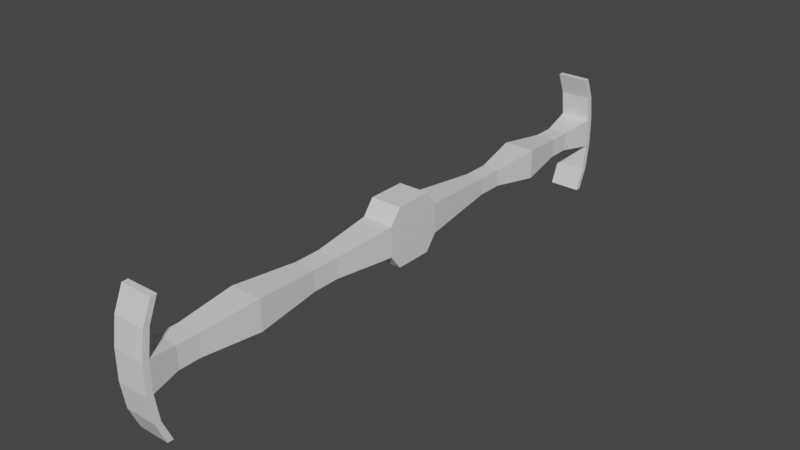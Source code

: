 # Source: twosided_original.blend  (saved by Blender 2.82.7; exported with 4.5.12 LTS)
import bpy
from mathutils import Matrix  # noqa: F401  (used for matrix-valued properties, if any)

bpy.ops.wm.read_factory_settings(use_empty=True)
scene = bpy.context.scene
scene.name = 'Scene'

# ---- collections
col_collection = bpy.data.collections.new('Collection'); scene.collection.children.link(col_collection)

# ---- materials (node trees are filled in below, after node groups)
mat_material = bpy.data.materials.new('Material')
mat_material.alpha_threshold = 0.0
mat_material.use_transparent_shadow = False
mat_material.line_color = (0.0, 0.0, 0.0, 1.0)

# ---- material node trees
mat_material.use_nodes = True; mat_material.node_tree.nodes.clear()
_N = mat_material.node_tree.nodes; _L = mat_material.node_tree.links
n0 = _N.new('ShaderNodeOutputMaterial'); n0.name = 'Material Output'; n0.location = (300, 300)
n1 = _N.new('ShaderNodeBsdfPrincipled'); n1.name = 'Principled BSDF'; n1.location = (10, 300)
n1.distribution = 'GGX'
n1.subsurface_method = 'BURLEY'
n1.inputs[2].default_value = 0.4
n1.inputs[3].default_value = 1.45
n1.inputs[27].default_value = (0.0, 0.0, 0.0, 1.0)
n1.inputs[28].default_value = 1.0
_L.new(n1.outputs[0], n0.inputs[0])
n0.is_active_output = True

# ---- world
world_world = bpy.data.worlds.new('World'); scene.world = world_world
world_world.use_nodes = True; world_world.node_tree.nodes.clear()
_N = world_world.node_tree.nodes; _L = world_world.node_tree.links
n0 = _N.new('ShaderNodeOutputWorld'); n0.name = 'World Output'; n0.location = (300, 300)
n1 = _N.new('ShaderNodeBackground'); n1.name = 'Background'; n1.location = (10, 300)
n1.inputs[0].default_value = (0.05088, 0.05088, 0.05088, 1.0)
_L.new(n1.outputs[0], n0.inputs[0])
n0.is_active_output = True
world_world.color = (0.05088, 0.05088, 0.05088)
world_world.use_sun_shadow = False
world_world.sun_shadow_jitter_overblur = 0.0

# ---- meshes
me_cube = bpy.data.meshes.new('Cube')
me_cube.from_pydata([(0.05247, 1.0, 0.05001), (0.05247, 1.0, -0.05001), (0.05247, -1.0, 0.05001), (0.05247, -1.0, -0.05001), (-0.05247, 1.0, 0.05001), (-0.05247, 1.0, -0.05001), (-0.05247, -1.0, 0.05001), (-0.05247, -1.0, -0.05001), (-0.03785, -0.8879, 0.03608), (-0.03785, -0.8168, 0.03608), (-0.05247, -0.623, 0.05001), (-0.03511, -0.4043, 0.03346), (-0.03511, -0.3148, 0.03346), (-0.05247, -0.1014, 0.05001), (-0.05247, 0.1024, 0.05001), (-0.02912, 0.3735, 0.02775), (-0.02912, 0.4624, 0.02775), (-0.05247, 0.624, 0.05001), (-0.03312, 0.7861, 0.03157), (-0.03312, 0.8597, 0.03157), (0.03785, -0.8879, -0.03608), (0.03785, -0.8168, -0.03608), (0.05247, -0.623, -0.05001), (0.03511, -0.4043, -0.03346), (0.03511, -0.3148, -0.03346), (0.05247, -0.1014, -0.05001), (0.05247, 0.1024, -0.05001), (0.02912, 0.3735, -0.02775), (0.02912, 0.4624, -0.02775), (0.05247, 0.624, -0.05001), (0.03312, 0.7861, -0.03157), (0.03312, 0.8597, -0.03157), (0.03312, 0.8597, 0.03157), (0.03312, 0.7861, 0.03157), (0.05247, 0.624, 0.05001), (0.02912, 0.4624, 0.02775), (0.02912, 0.3735, 0.02775), (0.05247, 0.1024, 0.05001), (0.05247, -0.1014, 0.05001), (0.03511, -0.3148, 0.03346), (0.03511, -0.4043, 0.03346), (0.05247, -0.623, 0.05001), (0.03785, -0.8168, 0.03608), (0.03785, -0.8879, 0.03608), (-0.03312, 0.8597, -0.03157), (-0.03312, 0.7861, -0.03157), (-0.05247, 0.624, -0.05001), (-0.02912, 0.4624, -0.02775), (-0.02912, 0.3735, -0.02775), (-0.05247, 0.1024, -0.05001), (-0.05247, -0.1014, -0.05001), (-0.03511, -0.3148, -0.03346), (-0.03511, -0.4043, -0.03346), (-0.05247, -0.623, -0.05001), (-0.03785, -0.8168, -0.03608), (-0.03785, -0.8879, -0.03608), (0.05257, -0.9799, 0.0501), (-0.05226, 0.98, 0.0498), (0.05226, 0.98, 0.0498), (-0.05257, -0.9799, 0.0501), (0.05226, 0.98, -0.0498), (-0.05226, 0.98, -0.0498), (0.05257, -0.9799, -0.0501), (-0.05257, -0.9799, -0.0501), (0.05247, 0.9871, -0.1361), (-0.05247, 0.9871, -0.1361), (-0.05226, 0.9674, 0.1355), (-0.05247, 0.9871, 0.1361), (0.05247, 0.9871, 0.1361), (0.05226, 0.9674, -0.1355), (0.05226, 0.9674, 0.1355), (-0.05226, 0.9674, -0.1355), (-0.05257, -0.9673, -0.1364), (-0.05247, -0.9871, -0.1361), (0.05247, -0.9871, 0.1361), (-0.05247, -0.9871, 0.1361), (0.05257, -0.9673, 0.1364), (0.05247, -0.9871, -0.1361), (-0.05257, -0.9673, 0.1364), (0.05257, -0.9673, -0.1364), (0.05247, 0.9561, -0.2093), (-0.05247, 0.9561, -0.2093), (-0.05226, 0.937, 0.2084), (-0.05247, 0.9561, 0.2093), (0.05247, 0.9561, 0.2093), (0.05226, 0.937, -0.2084), (0.05226, 0.937, 0.2084), (-0.05226, 0.937, -0.2084), (-0.05257, -0.9369, -0.2097), (-0.05247, -0.9561, -0.2093), (0.05247, -0.9561, 0.2093), (-0.05247, -0.9561, 0.2093), (0.05257, -0.9369, 0.2097), (0.05247, -0.9561, -0.2093), (-0.05257, -0.9369, 0.2097), (0.05257, -0.9369, -0.2097), (-0.05247, -0.06328, 0.09972), (-0.05247, 0.06428, 0.09972), (0.05247, -0.06328, -0.09972), (0.05247, 0.06428, -0.09972), (0.05247, 0.06428, 0.09972), (0.05247, -0.06328, 0.09972), (-0.05247, 0.06428, -0.09972), (-0.05247, -0.06328, -0.09972)], [], [(61, 5, 65, 71), (3, 2, 6, 7), (7, 6, 59, 63), (57, 58, 70, 66), (1, 0, 58, 60), (5, 4, 0, 1), (55, 8, 9, 54), (54, 9, 10, 53), (53, 10, 11, 52), (52, 11, 12, 51), (51, 12, 13, 50), (50, 13, 14, 49), (49, 14, 15, 48), (48, 15, 16, 47), (47, 16, 17, 46), (46, 17, 18, 45), (45, 18, 19, 44), (44, 19, 57, 61), (44, 31, 30, 45), (45, 30, 29, 46), (46, 29, 28, 47), (47, 28, 27, 48), (48, 27, 26, 49), (49, 26, 99, 102), (50, 25, 24, 51), (51, 24, 23, 52), (52, 23, 22, 53), (53, 22, 21, 54), (54, 21, 20, 55), (55, 20, 62, 63), (32, 19, 18, 33), (33, 18, 17, 34), (34, 17, 16, 35), (35, 16, 15, 36), (36, 15, 14, 37), (14, 13, 96, 97), (38, 13, 12, 39), (39, 12, 11, 40), (40, 11, 10, 41), (41, 10, 9, 42), (42, 9, 8, 43), (43, 8, 59, 56), (31, 32, 33, 30), (30, 33, 34, 29), (29, 34, 35, 28), (28, 35, 36, 27), (27, 36, 37, 26), (26, 37, 38, 25), (25, 38, 39, 24), (24, 39, 40, 23), (23, 40, 41, 22), (22, 41, 42, 21), (21, 42, 43, 20), (20, 43, 56, 62), (68, 67, 83, 84), (59, 6, 75, 78), (58, 57, 19, 32), (63, 59, 8, 55), (61, 60, 31, 44), (61, 57, 4, 5), (62, 56, 2, 3), (60, 58, 32, 31), (2, 56, 76, 74), (73, 72, 88, 89), (5, 1, 64, 65), (0, 4, 67, 68), (58, 0, 68, 70), (1, 60, 69, 64), (60, 61, 71, 69), (4, 57, 66, 67), (67, 66, 82, 83), (76, 78, 94, 92), (3, 7, 73, 77), (63, 62, 79, 72), (6, 2, 74, 75), (62, 3, 77, 79), (56, 59, 78, 76), (7, 63, 72, 73), (84, 83, 82, 86), (81, 80, 85, 87), (88, 95, 93, 89), (92, 94, 91, 90), (75, 74, 90, 91), (64, 69, 85, 80), (74, 76, 92, 90), (70, 68, 84, 86), (77, 73, 89, 93), (71, 65, 81, 87), (78, 75, 91, 94), (66, 70, 86, 82), (79, 77, 93, 95), (69, 71, 87, 85), (72, 79, 95, 88), (65, 64, 80, 81), (102, 99, 98, 103), (100, 97, 96, 101), (50, 49, 102, 103), (25, 50, 103, 98), (26, 25, 98, 99), (37, 14, 97, 100), (13, 38, 101, 96), (38, 37, 100, 101)])
_uv = me_cube.uv_layers.new(name='UVMap')
_uv.uv.foreach_set('vector', [0.375, 0.2434, 0.375, 0.25, 0.375, 0.25, 0.375, 0.2434, 0.375, 0.75, 0.625, 0.75, 0.625, 1.0, 0.375, 1.0, 0.375, 0.0, 0.625, 0.0, 0.625, 0.004893, 0.375, 0.004893, 0.875, 0.5066, 0.625, 0.5066, 0.625, 0.5066, 0.875, 0.5066, 0.375, 0.5, 0.625, 0.5, 0.625, 0.5066, 0.375, 0.5066, 0.375, 0.25, 0.625, 0.25, 0.625, 0.5, 0.375, 0.5, 0.375, 0.0123, 0.625, 0.0123, 0.625, 0.02462, 0.375, 0.02462, 0.375, 0.02462, 0.625, 0.02462, 0.625, 0.04712, 0.375, 0.04712, 0.375, 0.04712, 0.625, 0.04712, 0.625, 0.0717, 0.375, 0.0717, 0.375, 0.0717, 0.625, 0.0717, 0.625, 0.08842, 0.375, 0.08842, 0.375, 0.08842, 0.625, 0.08842, 0.625, 0.1041, 0.375, 0.1041, 0.375, 0.1041, 0.625, 0.1041, 0.625, 0.1486, 0.375, 0.1486, 0.375, 0.1486, 0.625, 0.1486, 0.625, 0.1672, 0.375, 0.1672, 0.375, 0.1672, 0.625, 0.1672, 0.625, 0.1873, 0.375, 0.1873, 0.375, 0.1873, 0.625, 0.1873, 0.625, 0.203, 0.375, 0.203, 0.375, 0.203, 0.625, 0.203, 0.625, 0.2206, 0.375, 0.2206, 0.375, 0.2206, 0.625, 0.2206, 0.625, 0.2351, 0.375, 0.2351, 0.375, 0.2351, 0.625, 0.2351, 0.625, 0.2434, 0.375, 0.2434, 0.125, 0.5149, 0.375, 0.5149, 0.375, 0.5294, 0.125, 0.5294, 0.125, 0.5294, 0.375, 0.5294, 0.375, 0.547, 0.125, 0.547, 0.125, 0.547, 0.375, 0.547, 0.375, 0.5627, 0.125, 0.5627, 0.125, 0.5627, 0.375, 0.5627, 0.375, 0.5828, 0.125, 0.5828, 0.125, 0.5828, 0.375, 0.5828, 0.375, 0.6014, 0.125, 0.6014, 0.125, 0.6014, 0.375, 0.6014, 0.375, 0.6014, 0.125, 0.6014, 0.125, 0.6459, 0.375, 0.6459, 0.375, 0.6616, 0.125, 0.6616, 0.125, 0.6616, 0.375, 0.6616, 0.375, 0.6783, 0.125, 0.6783, 0.125, 0.6783, 0.375, 0.6783, 0.375, 0.7029, 0.125, 0.7029, 0.125, 0.7029, 0.375, 0.7029, 0.375, 0.7254, 0.125, 0.7254, 0.125, 0.7254, 0.375, 0.7254, 0.375, 0.7377, 0.125, 0.7377, 0.125, 0.7377, 0.375, 0.7377, 0.375, 0.7451, 0.125, 0.7451, 0.625, 0.5149, 0.875, 0.5149, 0.875, 0.5294, 0.625, 0.5294, 0.625, 0.5294, 0.875, 0.5294, 0.875, 0.547, 0.625, 0.547, 0.625, 0.547, 0.875, 0.547, 0.875, 0.5627, 0.625, 0.5627, 0.625, 0.5627, 0.875, 0.5627, 0.875, 0.5828, 0.625, 0.5828, 0.625, 0.5828, 0.875, 0.5828, 0.875, 0.6014, 0.625, 0.6014, 0.625, 0.1486, 0.625, 0.1041, 0.625, 0.1041, 0.625, 0.1486, 0.625, 0.6459, 0.875, 0.6459, 0.875, 0.6616, 0.625, 0.6616, 0.625, 0.6616, 0.875, 0.6616, 0.875, 0.6783, 0.625, 0.6783, 0.625, 0.6783, 0.875, 0.6783, 0.875, 0.7029, 0.625, 0.7029, 0.625, 0.7029, 0.875, 0.7029, 0.875, 0.7254, 0.625, 0.7254, 0.625, 0.7254, 0.875, 0.7254, 0.875, 0.7377, 0.625, 0.7377, 0.625, 0.7377, 0.875, 0.7377, 0.875, 0.7451, 0.625, 0.7451, 0.375, 0.5149, 0.625, 0.5149, 0.625, 0.5294, 0.375, 0.5294, 0.375, 0.5294, 0.625, 0.5294, 0.625, 0.547, 0.375, 0.547, 0.375, 0.547, 0.625, 0.547, 0.625, 0.5627, 0.375, 0.5627, 0.375, 0.5627, 0.625, 0.5627, 0.625, 0.5828, 0.375, 0.5828, 0.375, 0.5828, 0.625, 0.5828, 0.625, 0.6014, 0.375, 0.6014, 0.375, 0.6014, 0.625, 0.6014, 0.625, 0.6459, 0.375, 0.6459, 0.375, 0.6459, 0.625, 0.6459, 0.625, 0.6616, 0.375, 0.6616, 0.375, 0.6616, 0.625, 0.6616, 0.625, 0.6783, 0.375, 0.6783, 0.375, 0.6783, 0.625, 0.6783, 0.625, 0.7029, 0.375, 0.7029, 0.375, 0.7029, 0.625, 0.7029, 0.625, 0.7254, 0.375, 0.7254, 0.375, 0.7254, 0.625, 0.7254, 0.625, 0.7377, 0.375, 0.7377, 0.375, 0.7377, 0.625, 0.7377, 0.625, 0.7451, 0.375, 0.7451, 0.625, 0.5, 0.625, 0.25, 0.625, 0.25, 0.625, 0.5, 0.625, 0.004893, 0.625, 0.0, 0.625, 0.0, 0.625, 0.004893, 0.625, 0.5066, 0.875, 0.5066, 0.875, 0.5149, 0.625, 0.5149, 0.375, 0.004893, 0.625, 0.004893, 0.625, 0.0123, 0.375, 0.0123, 0.125, 0.5066, 0.375, 0.5066, 0.375, 0.5149, 0.125, 0.5149, 0.375, 0.2434, 0.625, 0.2434, 0.625, 0.25, 0.375, 0.25, 0.375, 0.7451, 0.625, 0.7451, 0.625, 0.75, 0.375, 0.75, 0.375, 0.5066, 0.625, 0.5066, 0.625, 0.5149, 0.375, 0.5149, 0.625, 0.75, 0.625, 0.7451, 0.625, 0.7451, 0.625, 0.75, 0.375, 0.0, 0.375, 0.004893, 0.375, 0.004893, 0.375, 0.0, 0.375, 0.25, 0.375, 0.5, 0.375, 0.5, 0.375, 0.25, 0.625, 0.5, 0.625, 0.25, 0.625, 0.25, 0.625, 0.5, 0.625, 0.5066, 0.625, 0.5, 0.625, 0.5, 0.625, 0.5066, 0.375, 0.5, 0.375, 0.5066, 0.375, 0.5066, 0.375, 0.5, 0.375, 0.5066, 0.125, 0.5066, 0.125, 0.5066, 0.375, 0.5066, 0.625, 0.25, 0.625, 0.2434, 0.625, 0.2434, 0.625, 0.25, 0.625, 0.25, 0.625, 0.2434, 0.625, 0.2434, 0.625, 0.25, 0.625, 0.7451, 0.875, 0.7451, 0.875, 0.7451, 0.625, 0.7451, 0.375, 0.75, 0.375, 1.0, 0.375, 1.0, 0.375, 0.75, 0.125, 0.7451, 0.375, 0.7451, 0.375, 0.7451, 0.125, 0.7451, 0.625, 1.0, 0.625, 0.75, 0.625, 0.75, 0.625, 1.0, 0.375, 0.7451, 0.375, 0.75, 0.375, 0.75, 0.375, 0.7451, 0.625, 0.7451, 0.875, 0.7451, 0.875, 0.7451, 0.625, 0.7451, 0.375, 0.0, 0.375, 0.004893, 0.375, 0.004893, 0.375, 0.0, 0.625, 0.5, 0.875, 0.5, 0.875, 0.5066, 0.625, 0.5066, 0.125, 0.5, 0.375, 0.5, 0.375, 0.5066, 0.125, 0.5066, 0.125, 0.7451, 0.375, 0.7451, 0.375, 0.75, 0.125, 0.75, 0.625, 0.7451, 0.875, 0.7451, 0.875, 0.75, 0.625, 0.75, 0.625, 1.0, 0.625, 0.75, 0.625, 0.75, 0.625, 1.0, 0.375, 0.5, 0.375, 0.5066, 0.375, 0.5066, 0.375, 0.5, 0.625, 0.75, 0.625, 0.7451, 0.625, 0.7451, 0.625, 0.75, 0.625, 0.5066, 0.625, 0.5, 0.625, 0.5, 0.625, 0.5066, 0.375, 0.75, 0.375, 1.0, 0.375, 1.0, 0.375, 0.75, 0.375, 0.2434, 0.375, 0.25, 0.375, 0.25, 0.375, 0.2434, 0.625, 0.004893, 0.625, 0.0, 0.625, 0.0, 0.625, 0.004893, 0.875, 0.5066, 0.625, 0.5066, 0.625, 0.5066, 0.875, 0.5066, 0.375, 0.7451, 0.375, 0.75, 0.375, 0.75, 0.375, 0.7451, 0.375, 0.5066, 0.125, 0.5066, 0.125, 0.5066, 0.375, 0.5066, 0.125, 0.7451, 0.375, 0.7451, 0.375, 0.7451, 0.125, 0.7451, 0.375, 0.25, 0.375, 0.5, 0.375, 0.5, 0.375, 0.25, 0.125, 0.6014, 0.375, 0.6014, 0.375, 0.6459, 0.125, 0.6459, 0.625, 0.6014, 0.875, 0.6014, 0.875, 0.6459, 0.625, 0.6459, 0.375, 0.1041, 0.375, 0.1486, 0.375, 0.1486, 0.375, 0.1041, 0.375, 0.6459, 0.125, 0.6459, 0.125, 0.6459, 0.375, 0.6459, 0.375, 0.6014, 0.375, 0.6459, 0.375, 0.6459, 0.375, 0.6014, 0.625, 0.6014, 0.875, 0.6014, 0.875, 0.6014, 0.625, 0.6014, 0.875, 0.6459, 0.625, 0.6459, 0.625, 0.6459, 0.875, 0.6459, 0.625, 0.6459, 0.625, 0.6014, 0.625, 0.6014, 0.625, 0.6459])
me_cube.materials.append(mat_material)
me_cube.use_remesh_preserve_volume = False
me_cube.use_remesh_preserve_attributes = False
me_cube.use_mirror_vertex_groups = False
me_cube.update()

# ---- objects
ob_twosidedleg = bpy.data.objects.new('TwosidedLeg', me_cube)

# ---- transforms, parenting, visibility, modifiers, constraints
ob_twosidedleg.location = (0.0, 0.0, 0.0)
ob_twosidedleg.lock_rotations_4d = False
ob_twosidedleg.empty_display_type = 'ARROWS'
ob_twosidedleg.lineart.crease_threshold = 0.0

# ---- collection membership
col_collection.objects.link(ob_twosidedleg)

# ---- scene / render settings (as saved in the file)
scene.frame_start = 1; scene.frame_end = 250; scene.frame_set(2)
scene.render.engine = 'BLENDER_EEVEE_NEXT'
scene.cycles.use_denoising = False
scene.cycles.samples = 128
scene.cycles.sampling_pattern = 'TABULATED_SOBOL'
scene.cycles.use_adaptive_sampling = False
scene.cycles.use_light_tree = False
scene.view_settings.view_transform = 'Filmic'
bpy.context.view_layer.update()

# ---- added for rendering (the .blend has no active camera and no usable light): camera, sun
cam_auto = bpy.data.cameras.new('AutoCamera')
cam_auto.lens = 50.0
cam_auto.sensor_width = 36.0
cam_auto.clip_end = 1000.0
ob_auto_camera = bpy.data.objects.new('AutoCamera', cam_auto)
scene.collection.objects.link(ob_auto_camera)
ob_auto_camera.location = (1.89319, -2.27183, 1.51455)
ob_auto_camera.rotation_euler = (1.09748, -7.21219e-08, 0.694738)
scene.camera = ob_auto_camera
light_auto_sun = bpy.data.lights.new('AutoSun', 'SUN')
light_auto_sun.energy = 3.0
light_auto_sun.angle = 0.0523599
ob_auto_sun = bpy.data.objects.new('AutoSun', light_auto_sun)
scene.collection.objects.link(ob_auto_sun)
ob_auto_sun.rotation_euler = (0.872665, 0.174533, 0.523599)
bpy.context.view_layer.update()
